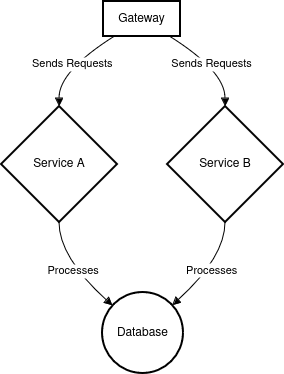

The diagram above was exported from draw.io. Its source (the exported page's mxGraphModel, read from the mxfile embedded in the PNG):
<mxGraphModel>
  <root>
    <mxCell id="0" />
    <mxCell id="1" parent="0" />
    <mxCell id="2" value="Gateway" style="whiteSpace=wrap;strokeWidth=2;" vertex="1" parent="1">
      <mxGeometry x="102" width="77" height="35" as="geometry" />
    </mxCell>
    <mxCell id="3" value="Service A" style="rhombus;strokeWidth=2;whiteSpace=wrap;" vertex="1" parent="1">
      <mxGeometry y="105" width="116" height="116" as="geometry" />
    </mxCell>
    <mxCell id="4" value="Service B" style="rhombus;strokeWidth=2;whiteSpace=wrap;" vertex="1" parent="1">
      <mxGeometry x="166" y="105" width="116" height="116" as="geometry" />
    </mxCell>
    <mxCell id="5" value="Database" style="ellipse;aspect=fixed;strokeWidth=2;whiteSpace=wrap;" vertex="1" parent="1">
      <mxGeometry x="101" y="291" width="81" height="81" as="geometry" />
    </mxCell>
    <mxCell id="6" value="Sends Requests" style="curved=1;startArrow=none;endArrow=block;exitX=0.15;exitY=1;entryX=0.5;entryY=0;" edge="1" parent="1" source="2" target="3">
      <mxGeometry relative="1" as="geometry">
        <Array as="points">
          <mxPoint x="58" y="70" />
        </Array>
      </mxGeometry>
    </mxCell>
    <mxCell id="7" value="Sends Requests" style="curved=1;startArrow=none;endArrow=block;exitX=0.86;exitY=1;entryX=0.5;entryY=0;" edge="1" parent="1" source="2" target="4">
      <mxGeometry relative="1" as="geometry">
        <Array as="points">
          <mxPoint x="224" y="70" />
        </Array>
      </mxGeometry>
    </mxCell>
    <mxCell id="8" value="Processes" style="curved=1;startArrow=none;endArrow=block;exitX=0.5;exitY=1;entryX=0;entryY=0.05;" edge="1" parent="1" source="3" target="5">
      <mxGeometry relative="1" as="geometry">
        <Array as="points">
          <mxPoint x="58" y="256" />
        </Array>
      </mxGeometry>
    </mxCell>
    <mxCell id="9" value="Processes" style="curved=1;startArrow=none;endArrow=block;exitX=0.5;exitY=1;entryX=0.99;entryY=0.05;" edge="1" parent="1" source="4" target="5">
      <mxGeometry relative="1" as="geometry">
        <Array as="points">
          <mxPoint x="224" y="256" />
        </Array>
      </mxGeometry>
    </mxCell>
  </root>
</mxGraphModel>